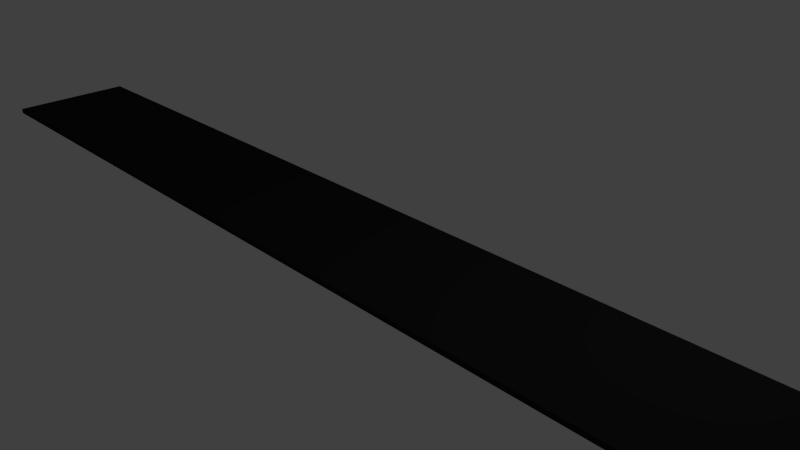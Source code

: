 # Source: belt.blend  (saved by Blender 2.69.0; exported with 4.5.12 LTS)
import bpy
from mathutils import Matrix  # noqa: F401  (used for matrix-valued properties, if any)

bpy.ops.wm.read_factory_settings(use_empty=True)
scene = bpy.context.scene
scene.name = 'Scene'

# ---- collections
col_collection_1 = bpy.data.collections.new('Collection 1'); scene.collection.children.link(col_collection_1)

# ---- materials (node trees are filled in below, after node groups)
mat_material_001 = bpy.data.materials.new('Material.001')
mat_material_001.alpha_threshold = 0.0
mat_material_001.use_transparent_shadow = False
mat_material_001.diffuse_color = (0.01885, 0.01885, 0.01885, 1.0)
mat_material_001.roughness = 0.5
mat_material_001.specular_intensity = 0.0
mat_material_001.line_color = (0.0, 0.0, 0.0, 1.0)

# ---- material node trees

# ---- world
world_world = bpy.data.worlds.new('World'); scene.world = world_world
world_world.color = (0.05088, 0.05088, 0.05088)
world_world.use_sun_shadow = False
world_world.sun_shadow_jitter_overblur = 0.0
world_world.cycles.sampling_method = 'MANUAL'
world_world.cycles.sample_map_resolution = 256

# ---- cameras
cam_camera = bpy.data.cameras.new('Camera')
cam_camera.clip_end = 100.0
cam_camera.lens = 35.0
cam_camera.sensor_width = 32.0
cam_camera.sensor_height = 18.0
cam_camera.ortho_scale = 7.314
cam_camera.dof.focus_distance = 0.0
cam_camera.dof.aperture_fstop = 128.0

# ---- lights
light_lamp = bpy.data.lights.new('Lamp', 'POINT')
light_lamp.transmission_factor = 0.0
light_lamp.cutoff_distance = 30.0
light_lamp.energy = 100.0
light_lamp.shadow_buffer_clip_start = 1.001
light_lamp.shadow_soft_size = 0.1
light_lamp.shadow_maximum_resolution = 0.006
light_lamp.use_absolute_resolution = True
light_lamp.cycles.use_multiple_importance_sampling = False

# ---- meshes
me_plane = bpy.data.meshes.new('Plane')
me_plane.from_pydata([(1.0, -1.0, 0.0), (-1.0, -1.0, 0.0), (1.0, 1.0, 0.0), (-1.0, 1.0, 0.0), (1.0, -1.0, 0.05652), (-1.0, -1.0, 0.05652), (1.0, 1.0, 0.05652), (-1.0, 1.0, 0.05652)], [], [(1, 3, 2, 0), (5, 4, 6, 7), (0, 2, 6, 4), (3, 1, 5, 7), (2, 3, 7, 6), (1, 0, 4, 5)])
me_plane.materials.append(mat_material_001)
me_plane.use_remesh_preserve_volume = False
me_plane.use_remesh_preserve_attributes = False
me_plane.use_mirror_vertex_groups = False
me_plane.update()

# ---- objects
ob_plane = bpy.data.objects.new('Plane', me_plane)
ob_lamp = bpy.data.objects.new('Lamp', light_lamp)
ob_camera = bpy.data.objects.new('Camera', cam_camera)

# ---- transforms, parenting, visibility, modifiers, constraints
ob_plane.location = (0.0, 0.0, 0.0)
ob_plane.scale = (-8.749, 0.9892, 1.396)
ob_plane.lineart.crease_threshold = 0.0
ob_lamp.location = (4.076, 1.005, 5.904)
ob_lamp.rotation_euler = (0.6503, 0.05522, 1.866)
ob_lamp.lock_rotations_4d = False
ob_lamp.empty_display_type = 'ARROWS'
ob_lamp.color = (0.0, 0.0, 0.0, 0.0)
ob_lamp.lineart.crease_threshold = 0.0
ob_camera.location = (7.481, -6.508, 5.344)
ob_camera.rotation_euler = (1.109, 0.01082, 0.8149)
ob_camera.lock_rotations_4d = False
ob_camera.empty_display_type = 'ARROWS'
ob_camera.color = (0.0, 0.0, 0.0, 0.0)
ob_camera.display_type = 'WIRE'
ob_camera.lineart.crease_threshold = 0.0

# ---- collection membership
col_collection_1.objects.link(ob_plane)
col_collection_1.objects.link(ob_lamp)
col_collection_1.objects.link(ob_camera)

# ---- scene / render settings (as saved in the file)
scene.camera = ob_camera
scene.frame_start = 1; scene.frame_end = 250; scene.frame_set(1)
scene.render.engine = 'BLENDER_EEVEE_NEXT'
scene.render.image_settings.compression = 90
scene.render.resolution_percentage = 50
scene.render.dither_intensity = 0.0
scene.cycles.use_denoising = False
scene.cycles.samples = 10
scene.cycles.sampling_pattern = 'TABULATED_SOBOL'
scene.cycles.light_sampling_threshold = 0.0
scene.cycles.use_adaptive_sampling = False
scene.cycles.use_light_tree = False
scene.cycles.blur_glossy = 0.0
scene.cycles.volume_bounces = 1
scene.cycles.pixel_filter_type = 'GAUSSIAN'
scene.cycles.sample_clamp_indirect = 0.0
scene.view_settings.view_transform = 'Standard'
bpy.context.view_layer.update()
